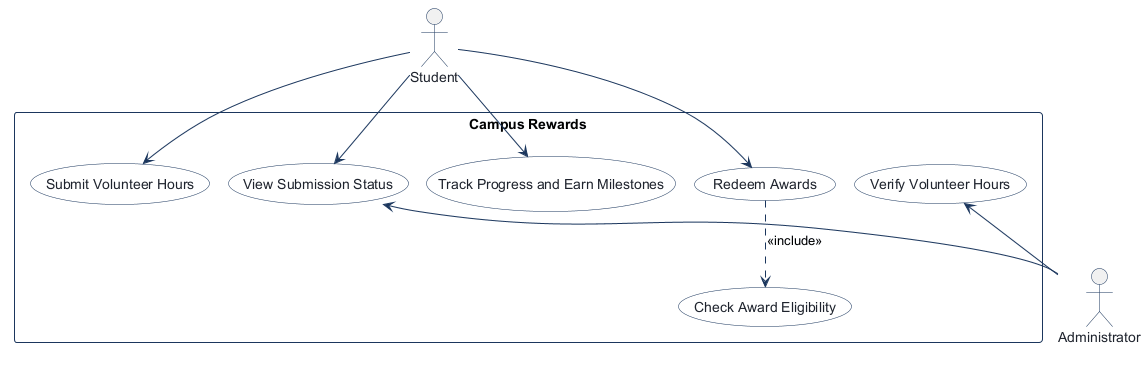

The diagram above was rendered by PlantUML. Its source (embedded in the PNG):
@startuml
!pragma layout smetana
!pragma layout smetana
skinparam shadowing false
skinparam actorBorderColor #1B365D
skinparam actorFontColor #1E232D
skinparam usecaseBackgroundColor #FFFFFF
skinparam usecaseBorderColor #1B365D
skinparam usecaseFontColor #1E232D
skinparam rectangleBorderColor #1B365D
skinparam rectangleBackgroundColor #F8FAFC
skinparam arrowColor #1B365D

actor "Student" as Student

rectangle "Campus Rewards" {
  usecase "Submit Volunteer Hours" as Submit_Volunteer_Hours
  usecase "Verify Volunteer Hours" as Verify_Volunteer_Hours
  usecase "View Submission Status" as View_Submission_Status
  usecase "Track Progress and Earn Milestones" as Track_Progress_and_Earn_Milestones
  usecase "Redeem Awards" as Redeem_Awards
  usecase "Check Award Eligibility" as Check_Award_Eligibility
}

actor "Administrator" as Administrator

Student --> Submit_Volunteer_Hours
Verify_Volunteer_Hours <-- Administrator
Student --> View_Submission_Status
View_Submission_Status <-- Administrator
Student --> Track_Progress_and_Earn_Milestones
Student --> Redeem_Awards
Redeem_Awards ..> Check_Award_Eligibility : <<include>>

@enduml